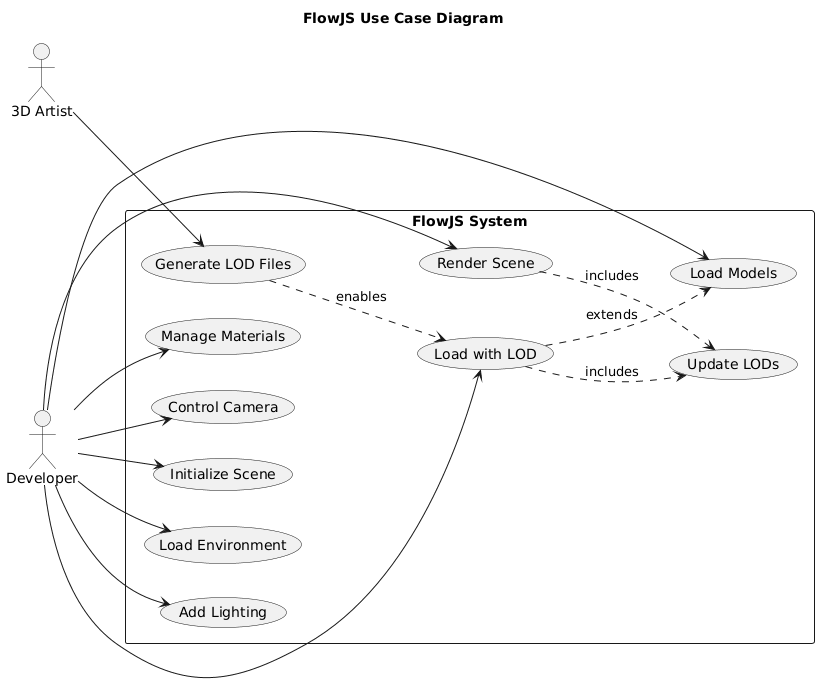

The diagram above was rendered by PlantUML. Its source (embedded in the PNG):
@startuml
title FlowJS Use Case Diagram

left to right direction
skinparam packageStyle rectangle

actor "Developer" as Dev
actor "3D Artist" as Artist

rectangle "FlowJS System" {
  usecase "Initialize Scene" as UC1
  usecase "Load Models" as UC2
  usecase "Load with LOD" as UC3
  usecase "Generate LOD Files" as UC4
  usecase "Load Environment" as UC5
  usecase "Add Lighting" as UC6
  usecase "Manage Materials" as UC7
  usecase "Control Camera" as UC8
  usecase "Render Scene" as UC9
  usecase "Update LODs" as UC10
}

Dev --> UC1
Dev --> UC2
Dev --> UC3
Dev --> UC5
Dev --> UC6
Dev --> UC7
Dev --> UC8
Dev --> UC9

Artist --> UC4

UC3 ..> UC2 : extends
UC3 ..> UC10 : includes
UC9 ..> UC10 : includes
UC4 ..> UC3 : enables
@enduml